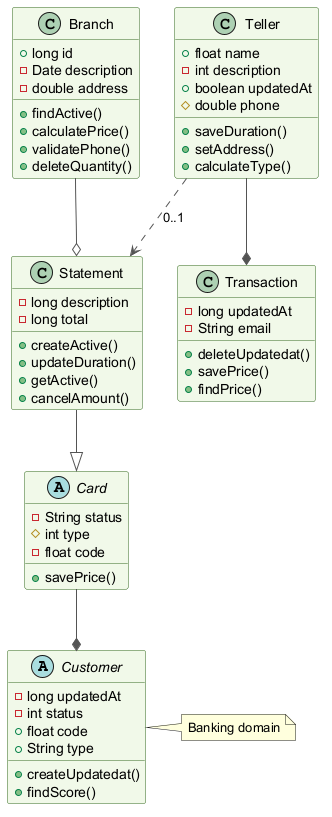

The diagram above was rendered by PlantUML. Its source (embedded in the PNG):
@startuml
skinparam backgroundColor #FFFFFF
skinparam classBackgroundColor #F1F8E9
skinparam classBorderColor #33691E
skinparam ArrowColor #555555
abstract class Customer {
  -long updatedAt
  -int status
  +float code
  +String type
  +createUpdatedat()
  +findScore()
}
class Transaction {
  -long updatedAt
  -String email
  +deleteUpdatedat()
  +savePrice()
  +findPrice()
}
class Branch {
  +long id
  -Date description
  -double address
  +findActive()
  +calculatePrice()
  +validatePhone()
  +deleteQuantity()
}
abstract class Card {
  -String status
  #int type
  -float code
  +savePrice()
}
class Teller {
  +float name
  -int description
  +boolean updatedAt
  #double phone
  +saveDuration()
  +setAddress()
  +calculateType()
}
class Statement {
  -long description
  -long total
  +createActive()
  +updateDuration()
  +getActive()
  +cancelAmount()
}
Statement --|> Card
Teller --* Transaction
Teller ..> Statement : "0..1"
Branch --o Statement
Card --* Customer
note right of Customer : Banking domain
@enduml